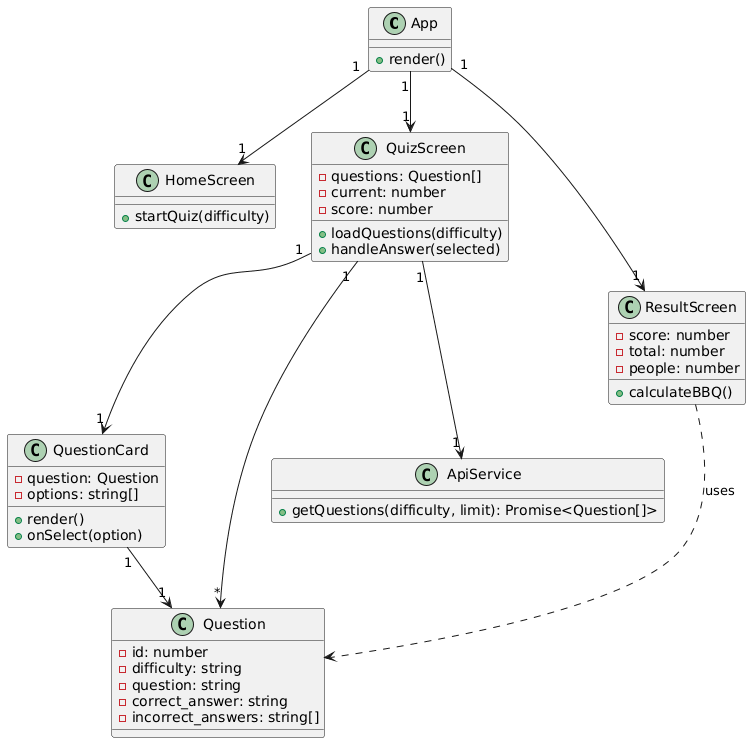

The diagram above was rendered by PlantUML. Its source (embedded in the PNG):
@startuml
class App {
  +render()
}

class HomeScreen {
  +startQuiz(difficulty)
}

class QuizScreen {
  -questions: Question[]
  -current: number
  -score: number
  +loadQuestions(difficulty)
  +handleAnswer(selected)
}

class QuestionCard {
  -question: Question
  -options: string[]
  +render()
  +onSelect(option)
}

class ResultScreen {
  -score: number
  -total: number
  -people: number
  +calculateBBQ()
}

class Question {
  -id: number
  -difficulty: string
  -question: string
  -correct_answer: string
  -incorrect_answers: string[]
}

class ApiService {
  +getQuestions(difficulty, limit): Promise<Question[]>
}

App "1" --> "1" HomeScreen
App "1" --> "1" QuizScreen
App "1" --> "1" ResultScreen

QuizScreen "1" --> "*" Question
QuizScreen "1" --> "1" ApiService

QuizScreen "1" --> "1" QuestionCard
QuestionCard "1" --> "1" Question

ResultScreen ..> Question : uses
@enduml